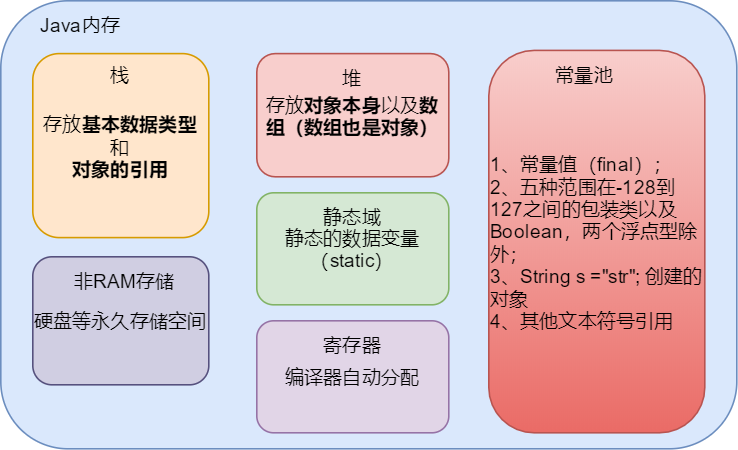

The diagram above was exported from draw.io. Its source (the exported page's mxGraphModel, read from the mxfile embedded in the PNG):
<mxGraphModel dx="397" dy="232" grid="1" gridSize="10" guides="1" tooltips="1" connect="1" arrows="1" fold="1" page="1" pageScale="1" pageWidth="827" pageHeight="1169" math="0" shadow="0">
  <root>
    <mxCell id="0" />
    <mxCell id="1" parent="0" />
    <mxCell id="O4_iynZGrdl7oOBD3pu5-1" value="" style="rounded=1;whiteSpace=wrap;html=1;fillColor=#dae8fc;strokeColor=#6c8ebf;" vertex="1" parent="1">
      <mxGeometry x="90" y="190" width="460" height="280" as="geometry" />
    </mxCell>
    <mxCell id="O4_iynZGrdl7oOBD3pu5-2" value="存放&lt;b&gt;对象本身&lt;/b&gt;以及&lt;b&gt;数组（数组也是对象）&lt;/b&gt;" style="rounded=1;whiteSpace=wrap;html=1;fillColor=#f8cecc;strokeColor=#b85450;" vertex="1" parent="1">
      <mxGeometry x="250" y="223" width="120" height="77" as="geometry" />
    </mxCell>
    <mxCell id="O4_iynZGrdl7oOBD3pu5-4" value="静态的数据变量（static）" style="rounded=1;whiteSpace=wrap;html=1;fillColor=#d5e8d4;strokeColor=#82b366;" vertex="1" parent="1">
      <mxGeometry x="250" y="310" width="120" height="70" as="geometry" />
    </mxCell>
    <mxCell id="O4_iynZGrdl7oOBD3pu5-8" value="Java内存" style="text;html=1;strokeColor=none;fillColor=none;align=center;verticalAlign=middle;whiteSpace=wrap;rounded=0;" vertex="1" parent="1">
      <mxGeometry x="110" y="190" width="60" height="30" as="geometry" />
    </mxCell>
    <mxCell id="O4_iynZGrdl7oOBD3pu5-9" value="存放&lt;b&gt;基本数据类型&lt;br&gt;&lt;/b&gt;和&lt;br&gt;&lt;b&gt;对象的引用&lt;/b&gt;" style="rounded=1;whiteSpace=wrap;html=1;fillColor=#ffe6cc;strokeColor=#d79b00;" vertex="1" parent="1">
      <mxGeometry x="110" y="223" width="110" height="115" as="geometry" />
    </mxCell>
    <mxCell id="O4_iynZGrdl7oOBD3pu5-10" value="&lt;div style=&quot;text-align: left;&quot;&gt;&lt;span style=&quot;background-color: initial;&quot;&gt;1、常量值（final）；&lt;/span&gt;&lt;/div&gt;&lt;div style=&quot;text-align: left;&quot;&gt;&lt;span style=&quot;background-color: initial;&quot;&gt;2、五种范围在&lt;/span&gt;-128到127之间的包装类以及Boolean，两个浮点型除外；&lt;/div&gt;&lt;div style=&quot;text-align: left;&quot;&gt;3、String s =&quot;str&quot;; 创建的对象&lt;/div&gt;&lt;div style=&quot;text-align: left;&quot;&gt;4、其他文本符号引用&lt;/div&gt;" style="rounded=1;whiteSpace=wrap;html=1;arcSize=21;fillColor=#f8cecc;strokeColor=#b85450;gradientColor=#ea6b66;" vertex="1" parent="1">
      <mxGeometry x="395" y="221" width="135" height="239" as="geometry" />
    </mxCell>
    <mxCell id="O4_iynZGrdl7oOBD3pu5-11" value="栈" style="text;html=1;strokeColor=none;fillColor=none;align=center;verticalAlign=middle;whiteSpace=wrap;rounded=0;" vertex="1" parent="1">
      <mxGeometry x="135" y="221" width="60" height="30" as="geometry" />
    </mxCell>
    <mxCell id="O4_iynZGrdl7oOBD3pu5-12" value="堆" style="text;html=1;strokeColor=none;fillColor=none;align=center;verticalAlign=middle;whiteSpace=wrap;rounded=0;" vertex="1" parent="1">
      <mxGeometry x="280" y="223" width="60" height="30" as="geometry" />
    </mxCell>
    <mxCell id="O4_iynZGrdl7oOBD3pu5-13" value="静态域" style="text;html=1;strokeColor=none;fillColor=none;align=center;verticalAlign=middle;whiteSpace=wrap;rounded=0;" vertex="1" parent="1">
      <mxGeometry x="275" y="310" width="70" height="30" as="geometry" />
    </mxCell>
    <mxCell id="O4_iynZGrdl7oOBD3pu5-14" value="常量池" style="text;html=1;strokeColor=none;fillColor=none;align=center;verticalAlign=middle;whiteSpace=wrap;rounded=0;" vertex="1" parent="1">
      <mxGeometry x="420" y="221" width="70" height="30" as="geometry" />
    </mxCell>
    <mxCell id="O4_iynZGrdl7oOBD3pu5-15" value="编译器自动分配" style="rounded=1;whiteSpace=wrap;html=1;fillColor=#e1d5e7;strokeColor=#9673a6;" vertex="1" parent="1">
      <mxGeometry x="250" y="390" width="120" height="70" as="geometry" />
    </mxCell>
    <mxCell id="O4_iynZGrdl7oOBD3pu5-16" value="寄存器" style="text;html=1;strokeColor=none;fillColor=none;align=center;verticalAlign=middle;whiteSpace=wrap;rounded=0;" vertex="1" parent="1">
      <mxGeometry x="275" y="390" width="70" height="30" as="geometry" />
    </mxCell>
    <mxCell id="O4_iynZGrdl7oOBD3pu5-27" value="硬盘等永久存储空间" style="rounded=1;whiteSpace=wrap;html=1;fillColor=#d0cee2;strokeColor=#56517e;" vertex="1" parent="1">
      <mxGeometry x="110" y="350" width="110" height="80" as="geometry" />
    </mxCell>
    <mxCell id="O4_iynZGrdl7oOBD3pu5-28" value="非RAM存储" style="text;html=1;strokeColor=none;fillColor=none;align=center;verticalAlign=middle;whiteSpace=wrap;rounded=0;" vertex="1" parent="1">
      <mxGeometry x="135" y="350" width="65" height="30" as="geometry" />
    </mxCell>
  </root>
</mxGraphModel>